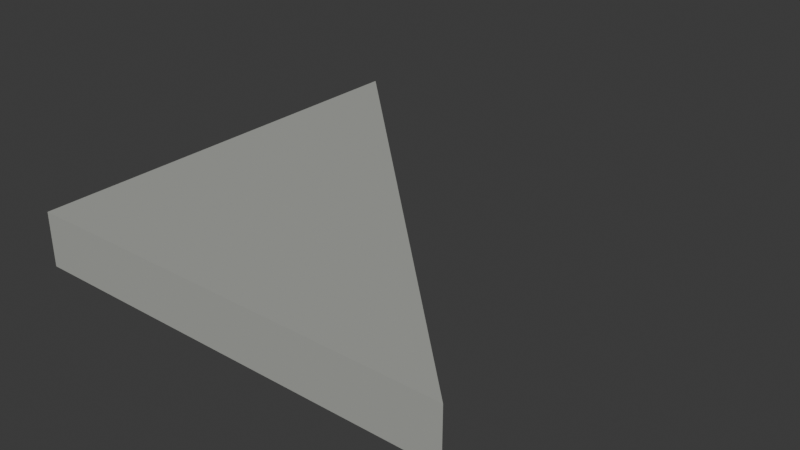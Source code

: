 # Source: quay_triangle_8m.blend  (saved by Blender 5.2.45; exported with 4.5.12 LTS)
import bpy
from mathutils import Matrix  # noqa: F401  (used for matrix-valued properties, if any)

bpy.ops.wm.read_factory_settings(use_empty=True)
scene = bpy.context.scene
scene.name = 'Scene'

# ---- collections
col_collection = bpy.data.collections.new('Collection'); scene.collection.children.link(col_collection)

# ---- materials (node trees are filled in below, after node groups)
mat_concrete = bpy.data.materials.new('Concrete')
mat_concrete.diffuse_color = (0.39, 0.4, 0.37, 1.0)

# ---- material node trees
mat_concrete.use_nodes = True; mat_concrete.node_tree.nodes.clear()
_N = mat_concrete.node_tree.nodes; _L = mat_concrete.node_tree.links
n0 = _N.new('ShaderNodeBsdfPrincipled'); n0.name = 'Principled BSDF'; n0.location = (-200, 100)
n0.inputs[0].default_value = (0.39, 0.4, 0.37, 1.0)
n0.inputs[2].default_value = 0.94
n0.inputs[10].default_value = 0.005
n1 = _N.new('ShaderNodeOutputMaterial'); n1.name = 'Material Output'; n1.location = (200, 100)
_L.new(n0.outputs[0], n1.inputs[0])
n1.is_active_output = True

# ---- world
world_world = bpy.data.worlds.new('World'); scene.world = world_world
world_world.use_nodes = True; world_world.node_tree.nodes.clear()
_N = world_world.node_tree.nodes; _L = world_world.node_tree.links
n0 = _N.new('ShaderNodeOutputWorld'); n0.name = 'World Output'; n0.location = (200, 100)
n1 = _N.new('ShaderNodeBackground'); n1.name = 'Background'; n1.location = (-200, 100)
n1.inputs[0].default_value = (0.05088, 0.05088, 0.05088, 1.0)
_L.new(n1.outputs[0], n0.inputs[0])
n0.is_active_output = True
world_world.color = (0.05088, 0.05088, 0.05088)
world_world.sun_shadow_jitter_overblur = 0.0

# ---- meshes
me_authored_deck_cap_004 = bpy.data.meshes.new('Authored deck cap.004')
me_authored_deck_cap_004.from_pydata([(-4.0, 4.0, -0.24), (4.0, -4.0, -0.24), (-4.0, -4.0, -0.24), (-4.0, 4.0, -0.004), (4.0, -4.0, -0.004), (-4.0, -4.0, -0.004)], [], [(0, 1, 2), (5, 4, 3), (0, 3, 4, 1), (1, 4, 5, 2), (2, 5, 3, 0)])
_uv = me_authored_deck_cap_004.uv_layers.new(name='UVMap')
_uv.uv.foreach_set('vector', [-3.5, 4.5, 4.5, -3.5, -3.5, -3.5, -3.5, -3.5, 4.5, -3.5, -3.5, 4.5, -3.5, 0.382, -3.5, 0.618, 4.5, 0.618, 4.5, 0.382, 4.5, 0.382, 4.5, 0.618, -3.5, 0.618, -3.5, 0.382, -3.5, 0.382, -3.5, 0.618, 4.5, 0.618, 4.5, 0.382])
me_authored_deck_cap_004.materials.append(mat_concrete)
me_authored_deck_cap_004.update()
me_extendable_foundation_skirt_004 = bpy.data.meshes.new('Extendable foundation skirt.004')
me_extendable_foundation_skirt_004.from_pydata([(-4.0, 4.0, -0.76), (4.0, -4.0, -0.76), (-4.0, -4.0, -0.76), (-4.0, 4.0, 0.0), (4.0, -4.0, 0.0), (-4.0, -4.0, 0.0)], [], [(0, 1, 2), (5, 4, 3), (0, 3, 4, 1), (1, 4, 5, 2), (2, 5, 3, 0)])
_uv = me_extendable_foundation_skirt_004.uv_layers.new(name='UVMap')
_uv.uv.foreach_set('vector', [-3.5, 4.5, 4.5, -3.5, -3.5, -3.5, -3.5, -3.5, 4.5, -3.5, -3.5, 4.5, -3.5, 0.12, -3.5, 0.88, 4.5, 0.88, 4.5, 0.12, 4.5, 0.12, 4.5, 0.88, -3.5, 0.88, -3.5, 0.12, -3.5, 0.12, -3.5, 0.88, 4.5, 0.88, 4.5, 0.12])
me_extendable_foundation_skirt_004.materials.append(mat_concrete)
me_extendable_foundation_skirt_004.update()

# ---- objects
ob_structure = bpy.data.objects.new('Structure', me_authored_deck_cap_004)
ob_supportdatum = bpy.data.objects.new('SupportDatum', None)
ob_structure_001 = bpy.data.objects.new('Structure.001', me_extendable_foundation_skirt_004)

# ---- transforms, parenting, visibility, modifiers, constraints
ob_structure.location = (0.0, 0.0, 0.0)
ob_supportdatum.location = (0.0, 0.0, -0.24)
ob_structure_001.parent = ob_supportdatum
ob_structure_001.location = (0.0, 0.0, 0.0)

# ---- collection membership
col_collection.objects.link(ob_structure)
col_collection.objects.link(ob_supportdatum)
col_collection.objects.link(ob_structure_001)

# ---- scene / render settings (as saved in the file)
scene.frame_start = 1; scene.frame_end = 250; scene.frame_set(1)
scene.render.engine = 'BLENDER_EEVEE_NEXT'
scene.render.bake_bias = 0.0
scene.render.bake_samples = 0
scene.render.compositor_device = 'GPU'
scene.eevee.use_volume_custom_range = False
scene.eevee.fast_gi_thickness_near = 0.1
scene.eevee.fast_gi_thickness_far = 0.0
scene.eevee.ray_tracing_options.screen_trace_thickness = 0.1
bpy.context.view_layer.update()

# ---- added for rendering (the .blend has no active camera and no usable light): camera, sun
cam_auto = bpy.data.cameras.new('AutoCamera')
cam_auto.lens = 50.0
cam_auto.sensor_width = 36.0
cam_auto.clip_end = 1000.0
ob_auto_camera = bpy.data.objects.new('AutoCamera', cam_auto)
scene.collection.objects.link(ob_auto_camera)
ob_auto_camera.location = (10.5082, -12.6098, 7.90457)
ob_auto_camera.rotation_euler = (1.09748, -7.21219e-08, 0.694738)
scene.camera = ob_auto_camera
light_auto_sun = bpy.data.lights.new('AutoSun', 'SUN')
light_auto_sun.energy = 3.0
light_auto_sun.angle = 0.0523599
ob_auto_sun = bpy.data.objects.new('AutoSun', light_auto_sun)
scene.collection.objects.link(ob_auto_sun)
ob_auto_sun.rotation_euler = (0.872665, 0.174533, 0.523599)
bpy.context.view_layer.update()
